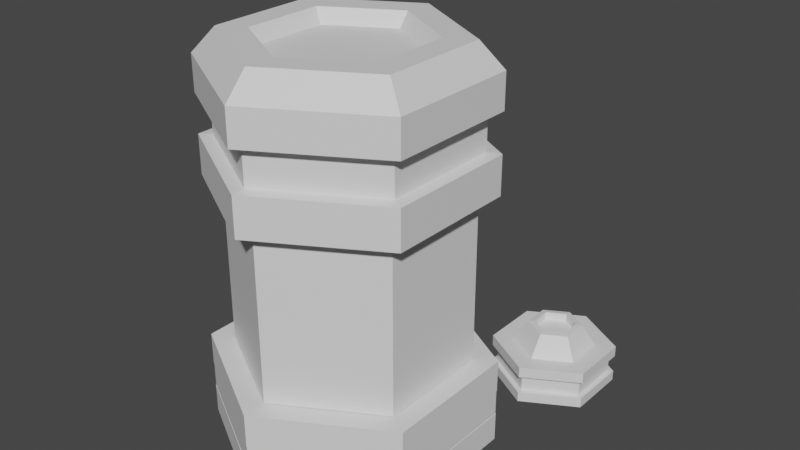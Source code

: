 # Source: drone_pod.blend  (saved by Blender 2.93.20; exported with 4.5.12 LTS)
import bpy
from mathutils import Matrix  # noqa: F401  (used for matrix-valued properties, if any)

bpy.ops.wm.read_factory_settings(use_empty=True)
scene = bpy.context.scene
scene.name = 'Scene'

# ---- collections
col_collection = bpy.data.collections.new('Collection'); scene.collection.children.link(col_collection)

# ---- materials (node trees are filled in below, after node groups)
mat_material_004 = bpy.data.materials.new('Material.004')
mat_material_004.use_transparent_shadow = False
mat_material_003 = bpy.data.materials.new('Material.003')
mat_material_003.use_transparent_shadow = False
mat_material_006 = bpy.data.materials.new('Material.006')
mat_material_006.use_transparent_shadow = False
mat_material_005 = bpy.data.materials.new('Material.005')
mat_material_005.use_transparent_shadow = False

# ---- material node trees
mat_material_004.use_nodes = True; mat_material_004.node_tree.nodes.clear()
_N = mat_material_004.node_tree.nodes; _L = mat_material_004.node_tree.links
n0 = _N.new('ShaderNodeBsdfPrincipled'); n0.name = 'Principled BSDF'; n0.location = (10, 300)
n0.distribution = 'GGX'
n0.subsurface_method = 'BURLEY'
n0.inputs[3].default_value = 1.45
n0.inputs[27].default_value = (0.0, 0.0, 0.0, 1.0)
n0.inputs[28].default_value = 1.0
n1 = _N.new('ShaderNodeOutputMaterial'); n1.name = 'Material Output'; n1.location = (300, 300)
_L.new(n0.outputs[0], n1.inputs[0])
n1.is_active_output = True
mat_material_003.use_nodes = True; mat_material_003.node_tree.nodes.clear()
_N = mat_material_003.node_tree.nodes; _L = mat_material_003.node_tree.links
n0 = _N.new('ShaderNodeBsdfPrincipled'); n0.name = 'Principled BSDF'; n0.location = (10, 300)
n0.distribution = 'GGX'
n0.subsurface_method = 'BURLEY'
n0.inputs[3].default_value = 1.45
n0.inputs[27].default_value = (0.0, 0.0, 0.0, 1.0)
n0.inputs[28].default_value = 1.0
n1 = _N.new('ShaderNodeOutputMaterial'); n1.name = 'Material Output'; n1.location = (300, 300)
_L.new(n0.outputs[0], n1.inputs[0])
n1.is_active_output = True
mat_material_006.use_nodes = True; mat_material_006.node_tree.nodes.clear()
_N = mat_material_006.node_tree.nodes; _L = mat_material_006.node_tree.links
n0 = _N.new('ShaderNodeBsdfPrincipled'); n0.name = 'Principled BSDF'; n0.location = (10, 300)
n0.distribution = 'GGX'
n0.subsurface_method = 'BURLEY'
n0.inputs[3].default_value = 1.45
n0.inputs[27].default_value = (0.0, 0.0, 0.0, 1.0)
n0.inputs[28].default_value = 1.0
n1 = _N.new('ShaderNodeOutputMaterial'); n1.name = 'Material Output'; n1.location = (300, 300)
_L.new(n0.outputs[0], n1.inputs[0])
n1.is_active_output = True
mat_material_005.use_nodes = True; mat_material_005.node_tree.nodes.clear()
_N = mat_material_005.node_tree.nodes; _L = mat_material_005.node_tree.links
n0 = _N.new('ShaderNodeBsdfPrincipled'); n0.name = 'Principled BSDF'; n0.location = (10, 300)
n0.distribution = 'GGX'
n0.subsurface_method = 'BURLEY'
n0.inputs[3].default_value = 1.45
n0.inputs[27].default_value = (0.0, 0.0, 0.0, 1.0)
n0.inputs[28].default_value = 1.0
n1 = _N.new('ShaderNodeOutputMaterial'); n1.name = 'Material Output'; n1.location = (300, 300)
_L.new(n0.outputs[0], n1.inputs[0])
n1.is_active_output = True

# ---- world
world_world = bpy.data.worlds.new('World'); scene.world = world_world
world_world.use_nodes = True; world_world.node_tree.nodes.clear()
_N = world_world.node_tree.nodes; _L = world_world.node_tree.links
n0 = _N.new('ShaderNodeOutputWorld'); n0.name = 'World Output'; n0.location = (300, 300)
n1 = _N.new('ShaderNodeBackground'); n1.name = 'Background'; n1.location = (10, 300)
n1.inputs[0].default_value = (0.05088, 0.05088, 0.05088, 1.0)
_L.new(n1.outputs[0], n0.inputs[0])
n0.is_active_output = True
world_world.color = (0.05088, 0.05088, 0.05088)
world_world.use_sun_shadow = False
world_world.sun_shadow_jitter_overblur = 0.0

# ---- meshes
me_cylinder_005 = bpy.data.meshes.new('Cylinder.005')
me_cylinder_005.from_pydata([(2.381e-08, 0.6702, 0.5182), (0.5804, 0.3351, 0.5182), (0.5804, -0.3351, 0.5182), (-5.377e-08, -0.6702, 0.5182), (-0.5804, -0.3351, 0.5182), (-0.5804, 0.3351, 0.5182), (0.6753, 0.3899, 1.174), (6.296e-10, 0.7797, 1.174), (0.6753, -0.3899, 1.174), (-6.925e-08, -0.7797, 1.174), (-0.6753, -0.3899, 1.174), (-0.6753, 0.3899, 1.174), (0.4129, 0.2384, 1.319), (1.333e-09, 0.4768, 1.319), (0.4129, -0.2384, 1.319), (-4.785e-08, -0.4768, 1.319), (-0.4129, -0.2384, 1.319), (-0.4129, 0.2384, 1.319), (0.5598, 0.3232, 1.319), (-1.585e-09, 0.6464, 1.319), (0.5598, -0.3232, 1.319), (-5.952e-08, -0.6464, 1.319), (-0.5598, -0.3232, 1.319), (-0.5598, 0.3232, 1.319), (0.3582, 0.2068, 1.239), (-2.53e-09, 0.4136, 1.239), (0.3582, -0.2068, 1.239), (-4.519e-08, -0.4136, 1.239), (-0.3582, -0.2068, 1.239), (-0.3582, 0.2068, 1.239), (-0.6753, 0.3899, 0.7418), (-0.6753, 0.3899, 0.9682), (7.283e-10, 0.7797, 0.9682), (8.27e-10, 0.7797, 0.7418), (-6.905e-08, -0.7797, 0.7418), (-6.915e-08, -0.7797, 0.9682), (-0.6753, -0.3899, 0.9682), (-0.6753, -0.3899, 0.7418), (0.6753, 0.3899, 0.7418), (0.6753, 0.3899, 0.9682), (0.6753, -0.3899, 0.9682), (0.6753, -0.3899, 0.7418), (-0.6071, 0.3505, 0.7481), (-0.6071, 0.3505, 0.9619), (-1.564e-09, 0.701, 0.9619), (-1.476e-09, 0.701, 0.7481), (-6.43e-08, -0.701, 0.7481), (-6.439e-08, -0.701, 0.9619), (-0.6071, -0.3505, 0.9619), (-0.6071, -0.3505, 0.7481), (0.6071, 0.3505, 0.7481), (0.6071, 0.3505, 0.9619), (0.6071, -0.3505, 0.9619), (0.6071, -0.3505, 0.7481), (0.6753, 0.3899, 0.5139), (9.256e-10, 0.7797, 0.5139), (0.6753, -0.3899, 0.5139), (-6.896e-08, -0.7797, 0.5139), (-0.6753, -0.3899, 0.5139), (-0.6753, 0.3899, 0.5139), (0.5804, 0.3351, -0.472), (2.381e-08, 0.6702, -0.472), (0.5804, -0.3351, -0.472), (-5.377e-08, -0.6702, -0.472), (-0.5804, -0.3351, -0.472), (-0.5804, 0.3351, -0.472)], [], [(32, 31, 11, 7), (2, 3, 63, 62), (11, 10, 22, 23), (36, 35, 9, 10), (40, 39, 6, 8), (31, 36, 10, 11), (35, 40, 8, 9), (39, 32, 7, 6), (17, 16, 28, 29), (9, 8, 20, 21), (6, 7, 19, 18), (7, 11, 23, 19), (10, 9, 21, 22), (8, 6, 18, 20), (13, 12, 18, 19), (12, 14, 20, 18), (14, 15, 21, 20), (15, 16, 22, 21), (16, 17, 23, 22), (17, 13, 19, 23), (24, 25, 29, 28, 27, 26), (15, 14, 26, 27), (12, 13, 25, 24), (13, 17, 29, 25), (16, 15, 27, 28), (14, 12, 24, 26), (54, 55, 33, 38), (35, 36, 48, 47), (57, 56, 41, 34), (34, 41, 53, 46), (59, 58, 37, 30), (36, 31, 43, 48), (56, 54, 38, 41), (37, 34, 46, 49), (58, 57, 34, 37), (32, 39, 51, 44), (55, 59, 30, 33), (31, 32, 44, 43), (50, 45, 44, 51), (46, 53, 52, 47), (42, 49, 48, 43), (53, 50, 51, 52), (49, 46, 47, 48), (45, 42, 43, 44), (41, 38, 50, 53), (40, 35, 47, 52), (33, 30, 42, 45), (38, 33, 45, 50), (39, 40, 52, 51), (30, 37, 49, 42), (1, 0, 55, 54), (2, 1, 54, 56), (3, 2, 56, 57), (4, 3, 57, 58), (5, 4, 58, 59), (0, 5, 59, 55), (0, 1, 60, 61), (5, 0, 61, 65), (3, 4, 64, 63), (1, 2, 62, 60), (4, 5, 65, 64), (60, 62, 63, 64, 65, 61)])
me_cylinder_005.polygons.foreach_set('material_index', [0, 1, 0, 0, 0, 0, 0, 0, 0, 0, 0, 0, 0, 0, 0, 0, 0, 0, 0, 0, 1, 0, 0, 0, 0, 0, 0, 0, 0, 0, 0, 0, 0, 0, 0, 0, 0, 0, 1, 1, 1, 1, 1, 1, 0, 0, 0, 0, 0, 0, 1, 1, 1, 1, 1, 1, 1, 1, 1, 1, 1, 1])
_uv = me_cylinder_005.uv_layers.new(name='UVMap')
_uv.uv.foreach_set('vector', [0.25, 0.4646, 0.06415, 0.3573, 0.06415, 0.3573, 0.25, 0.4646, 0.3601, 0.1864, 0.25, 0.1229, 0.25, 0.1229, 0.3601, 0.1864, 0.06415, 0.3573, 0.06415, 0.1427, 0.06415, 0.1427, 0.06415, 0.3573, 0.06415, 0.1427, 0.25, 0.0354, 0.25, 0.0354, 0.06415, 0.1427, 0.4358, 0.1427, 0.4358, 0.3573, 0.4358, 0.3573, 0.4358, 0.1427, 0.06415, 0.3573, 0.06415, 0.1427, 0.06415, 0.1427, 0.06415, 0.3573, 0.25, 0.0354, 0.4358, 0.1427, 0.4358, 0.1427, 0.25, 0.0354, 0.4358, 0.3573, 0.25, 0.4646, 0.25, 0.4646, 0.4358, 0.3573, 0.1129, 0.3291, 0.1129, 0.1709, 0.1129, 0.1709, 0.1129, 0.3291, 0.25, 0.0354, 0.4358, 0.1427, 0.4358, 0.1427, 0.25, 0.0354, 0.4358, 0.3573, 0.25, 0.4646, 0.25, 0.4646, 0.4358, 0.3573, 0.25, 0.4646, 0.06415, 0.3573, 0.06415, 0.3573, 0.25, 0.4646, 0.06415, 0.1427, 0.25, 0.0354, 0.25, 0.0354, 0.06415, 0.1427, 0.4358, 0.1427, 0.4358, 0.3573, 0.4358, 0.3573, 0.4358, 0.1427, 0.25, 0.4083, 0.3871, 0.3291, 0.4358, 0.3573, 0.25, 0.4646, 0.3871, 0.3291, 0.3871, 0.1709, 0.4358, 0.1427, 0.4358, 0.3573, 0.3871, 0.1709, 0.25, 0.0917, 0.25, 0.0354, 0.4358, 0.1427, 0.25, 0.0917, 0.1129, 0.1709, 0.06415, 0.1427, 0.25, 0.0354, 0.1129, 0.1709, 0.1129, 0.3291, 0.06415, 0.3573, 0.06415, 0.1427, 0.1129, 0.3291, 0.25, 0.4083, 0.25, 0.4646, 0.06415, 0.3573, 0.3871, 0.3291, 0.25, 0.4083, 0.1129, 0.3291, 0.1129, 0.1709, 0.25, 0.0917, 0.3871, 0.1709, 0.25, 0.0917, 0.3871, 0.1709, 0.3871, 0.1709, 0.25, 0.0917, 0.3871, 0.3291, 0.25, 0.4083, 0.25, 0.4083, 0.3871, 0.3291, 0.25, 0.4083, 0.1129, 0.3291, 0.1129, 0.3291, 0.25, 0.4083, 0.1129, 0.1709, 0.25, 0.0917, 0.25, 0.0917, 0.1129, 0.1709, 0.3871, 0.1709, 0.3871, 0.3291, 0.3871, 0.3291, 0.3871, 0.1709, 0.4358, 0.3573, 0.25, 0.4646, 0.25, 0.4646, 0.4358, 0.3573, 0.25, 0.0354, 0.06415, 0.1427, 0.06415, 0.1427, 0.25, 0.0354, 0.25, 0.0354, 0.4358, 0.1427, 0.4358, 0.1427, 0.25, 0.0354, 0.25, 0.0354, 0.4358, 0.1427, 0.4358, 0.1427, 0.25, 0.0354, 0.06415, 0.3573, 0.06415, 0.1427, 0.06415, 0.1427, 0.06415, 0.3573, 0.06415, 0.1427, 0.06415, 0.3573, 0.06415, 0.3573, 0.06415, 0.1427, 0.4358, 0.1427, 0.4358, 0.3573, 0.4358, 0.3573, 0.4358, 0.1427, 0.06415, 0.1427, 0.25, 0.0354, 0.25, 0.0354, 0.06415, 0.1427, 0.06415, 0.1427, 0.25, 0.0354, 0.25, 0.0354, 0.06415, 0.1427, 0.25, 0.4646, 0.4358, 0.3573, 0.4358, 0.3573, 0.25, 0.4646, 0.25, 0.4646, 0.06415, 0.3573, 0.06415, 0.3573, 0.25, 0.4646, 0.06415, 0.3573, 0.25, 0.4646, 0.25, 0.4646, 0.06415, 0.3573, 0.4358, 0.3573, 0.25, 0.4646, 0.25, 0.4646, 0.4358, 0.3573, 0.25, 0.0354, 0.4358, 0.1427, 0.4358, 0.1427, 0.25, 0.0354, 0.06415, 0.3573, 0.06415, 0.1427, 0.06415, 0.1427, 0.06415, 0.3573, 0.4358, 0.1427, 0.4358, 0.3573, 0.4358, 0.3573, 0.4358, 0.1427, 0.06415, 0.1427, 0.25, 0.0354, 0.25, 0.0354, 0.06415, 0.1427, 0.25, 0.4646, 0.06415, 0.3573, 0.06415, 0.3573, 0.25, 0.4646, 0.4358, 0.1427, 0.4358, 0.3573, 0.4358, 0.3573, 0.4358, 0.1427, 0.4358, 0.1427, 0.25, 0.0354, 0.25, 0.0354, 0.4358, 0.1427, 0.25, 0.4646, 0.06415, 0.3573, 0.06415, 0.3573, 0.25, 0.4646, 0.4358, 0.3573, 0.25, 0.4646, 0.25, 0.4646, 0.4358, 0.3573, 0.4358, 0.3573, 0.4358, 0.1427, 0.4358, 0.1427, 0.4358, 0.3573, 0.06415, 0.3573, 0.06415, 0.1427, 0.06415, 0.1427, 0.06415, 0.3573, 0.3601, 0.3136, 0.25, 0.3771, 0.25, 0.4646, 0.4358, 0.3573, 0.3601, 0.1864, 0.3601, 0.3136, 0.4358, 0.3573, 0.4358, 0.1427, 0.25, 0.1229, 0.3601, 0.1864, 0.4358, 0.1427, 0.25, 0.0354, 0.1399, 0.1864, 0.25, 0.1229, 0.25, 0.0354, 0.06415, 0.1427, 0.1399, 0.3136, 0.1399, 0.1864, 0.06415, 0.1427, 0.06415, 0.3573, 0.25, 0.3771, 0.1399, 0.3136, 0.06415, 0.3573, 0.25, 0.4646, 0.25, 0.3771, 0.3601, 0.3136, 0.3601, 0.3136, 0.25, 0.3771, 0.1399, 0.3136, 0.25, 0.3771, 0.25, 0.3771, 0.1399, 0.3136, 0.25, 0.1229, 0.1399, 0.1864, 0.1399, 0.1864, 0.25, 0.1229, 0.3601, 0.3136, 0.3601, 0.1864, 0.3601, 0.1864, 0.3601, 0.3136, 0.1399, 0.1864, 0.1399, 0.3136, 0.1399, 0.3136, 0.1399, 0.1864, 0.3601, 0.3136, 0.3601, 0.1864, 0.25, 0.1229, 0.1399, 0.1864, 0.1399, 0.3136, 0.25, 0.3771])
me_cylinder_005.materials.append(mat_material_004)
me_cylinder_005.materials.append(mat_material_003)
me_cylinder_005.use_remesh_fix_poles = True
me_cylinder_005.use_remesh_preserve_attributes = False
me_cylinder_005.update()
me_cylinder_004 = bpy.data.meshes.new('Cylinder.004')
me_cylinder_004.from_pydata([(0.5804, 0.3351, 0.5419), (2.381e-08, 0.6702, 0.5419), (0.5804, -0.3351, 0.5419), (-5.377e-08, -0.6702, 0.5419), (-0.5804, -0.3351, 0.5419), (-0.5804, 0.3351, 0.5419), (0.8743, 0.5048, 0.5462), (4.329e-08, 1.01, 0.5462), (0.8743, -0.5048, 0.5462), (-7.359e-08, -1.01, 0.5462), (-0.8743, -0.5048, 0.5462), (-0.8743, 0.5048, 0.5462), (0.8715, 0.5032, 0.304), (5.336e-08, 1.006, 0.304), (0.8715, -0.5032, 0.304), (-7.144e-08, -1.006, 0.304), (-0.8715, -0.5032, 0.304), (-0.8715, 0.5032, 0.304), (0.8743, 0.5048, 0.3046), (4.329e-08, 1.01, 0.3046), (0.8743, -0.5048, 0.3046), (-7.359e-08, -1.01, 0.3046), (-0.8743, -0.5048, 0.3046), (-0.8743, 0.5048, 0.3046), (0.8715, 0.5032, 0.1132), (5.336e-08, 1.006, 0.1132), (0.8715, -0.5032, 0.1132), (-7.144e-08, -1.006, 0.1132), (-0.8715, -0.5032, 0.1132), (-0.8715, 0.5032, 0.1132), (0.8736, 0.5044, 0.1126), (4.912e-08, 1.009, 0.1126), (0.8736, -0.5044, 0.1126), (-7.599e-08, -1.009, 0.1126), (-0.8736, -0.5044, 0.1126), (-0.8736, 0.5044, 0.1126), (0.8736, 0.5044, -0.102), (5.025e-08, 1.009, -0.102), (0.8736, -0.5044, -0.102), (-7.485e-08, -1.009, -0.102), (-0.8736, -0.5044, -0.102), (-0.8736, 0.5044, -0.102)], [], [(0, 2, 8, 6), (7, 6, 18, 19), (4, 5, 11, 10), (2, 3, 9, 8), (1, 0, 6, 7), (5, 1, 7, 11), (3, 4, 10, 9), (16, 17, 29, 28), (11, 7, 19, 23), (9, 10, 22, 21), (6, 8, 20, 18), (10, 11, 23, 22), (8, 9, 21, 20), (12, 13, 19, 18), (14, 12, 18, 20), (15, 14, 20, 21), (16, 15, 21, 22), (17, 16, 22, 23), (13, 17, 23, 19), (27, 28, 34, 33), (14, 15, 27, 26), (13, 12, 24, 25), (17, 13, 25, 29), (15, 16, 28, 27), (12, 14, 26, 24), (32, 33, 39, 38), (24, 26, 32, 30), (28, 29, 35, 34), (26, 27, 33, 32), (25, 24, 30, 31), (29, 25, 31, 35), (37, 36, 38, 39, 40, 41), (31, 30, 36, 37), (35, 31, 37, 41), (33, 34, 40, 39), (30, 32, 38, 36), (34, 35, 41, 40)])
_uv = me_cylinder_004.uv_layers.new(name='UVMap')
_uv.uv.foreach_set('vector', [0.3601, 0.3136, 0.3601, 0.1864, 0.3601, 0.1864, 0.3601, 0.3136, 0.25, 0.3771, 0.3601, 0.3136, 0.3601, 0.3136, 0.25, 0.3771, 0.1399, 0.1864, 0.1399, 0.3136, 0.1399, 0.3136, 0.1399, 0.1864, 0.3601, 0.1864, 0.25, 0.1229, 0.25, 0.1229, 0.3601, 0.1864, 0.25, 0.3771, 0.3601, 0.3136, 0.3601, 0.3136, 0.25, 0.3771, 0.1399, 0.3136, 0.25, 0.3771, 0.25, 0.3771, 0.1399, 0.3136, 0.25, 0.1229, 0.1399, 0.1864, 0.1399, 0.1864, 0.25, 0.1229, 0.15, 0.1923, 0.15, 0.3077, 0.15, 0.3077, 0.15, 0.1923, 0.1399, 0.3136, 0.25, 0.3771, 0.25, 0.3771, 0.1399, 0.3136, 0.25, 0.1229, 0.1399, 0.1864, 0.1399, 0.1864, 0.25, 0.1229, 0.3601, 0.3136, 0.3601, 0.1864, 0.3601, 0.1864, 0.3601, 0.3136, 0.1399, 0.1864, 0.1399, 0.3136, 0.1399, 0.3136, 0.1399, 0.1864, 0.3601, 0.1864, 0.25, 0.1229, 0.25, 0.1229, 0.3601, 0.1864, 0.35, 0.3077, 0.25, 0.3654, 0.25, 0.3771, 0.3601, 0.3136, 0.35, 0.1923, 0.35, 0.3077, 0.3601, 0.3136, 0.3601, 0.1864, 0.25, 0.1346, 0.35, 0.1923, 0.3601, 0.1864, 0.25, 0.1229, 0.15, 0.1923, 0.25, 0.1346, 0.25, 0.1229, 0.1399, 0.1864, 0.15, 0.3077, 0.15, 0.1923, 0.1399, 0.1864, 0.1399, 0.3136, 0.25, 0.3654, 0.15, 0.3077, 0.1399, 0.3136, 0.25, 0.3771, 0.25, 0.1346, 0.15, 0.1923, 0.15, 0.1923, 0.25, 0.1346, 0.35, 0.1923, 0.25, 0.1346, 0.25, 0.1346, 0.35, 0.1923, 0.25, 0.3654, 0.35, 0.3077, 0.35, 0.3077, 0.25, 0.3654, 0.15, 0.3077, 0.25, 0.3654, 0.25, 0.3654, 0.15, 0.3077, 0.25, 0.1346, 0.15, 0.1923, 0.15, 0.1923, 0.25, 0.1346, 0.35, 0.3077, 0.35, 0.1923, 0.35, 0.1923, 0.35, 0.3077, 0.35, 0.1923, 0.25, 0.1346, 0.25, 0.1346, 0.35, 0.1923, 0.35, 0.3077, 0.35, 0.1923, 0.35, 0.1923, 0.35, 0.3077, 0.15, 0.1923, 0.15, 0.3077, 0.15, 0.3077, 0.15, 0.1923, 0.35, 0.1923, 0.25, 0.1346, 0.25, 0.1346, 0.35, 0.1923, 0.25, 0.3654, 0.35, 0.3077, 0.35, 0.3077, 0.25, 0.3654, 0.15, 0.3077, 0.25, 0.3654, 0.25, 0.3654, 0.15, 0.3077, 0.25, 0.3654, 0.35, 0.3077, 0.35, 0.1923, 0.25, 0.1346, 0.15, 0.1923, 0.15, 0.3077, 0.25, 0.3654, 0.35, 0.3077, 0.35, 0.3077, 0.25, 0.3654, 0.15, 0.3077, 0.25, 0.3654, 0.25, 0.3654, 0.15, 0.3077, 0.25, 0.1346, 0.15, 0.1923, 0.15, 0.1923, 0.25, 0.1346, 0.35, 0.3077, 0.35, 0.1923, 0.35, 0.1923, 0.35, 0.3077, 0.15, 0.1923, 0.15, 0.3077, 0.15, 0.3077, 0.15, 0.1923])
me_cylinder_004.materials.append(mat_material_004)
me_cylinder_004.materials.append(mat_material_003)
me_cylinder_004.use_remesh_fix_poles = True
me_cylinder_004.use_remesh_preserve_attributes = False
me_cylinder_004.update()
me_cylinder_002 = bpy.data.meshes.new('Cylinder.002')
me_cylinder_002.from_pydata([(0.5804, 0.3351, 0.5419), (2.381e-08, 0.6702, 0.5419), (0.5804, -0.3351, 0.5419), (-5.377e-08, -0.6702, 0.5419), (-0.5804, -0.3351, 0.5419), (-0.5804, 0.3351, 0.5419), (0.8743, 0.5048, 0.5462), (4.329e-08, 1.01, 0.5462), (0.8743, -0.5048, 0.5462), (-7.359e-08, -1.01, 0.5462), (-0.8743, -0.5048, 0.5462), (-0.8743, 0.5048, 0.5462), (0.7939, 0.4583, 0.3624), (4.329e-08, 0.9167, 0.3624), (0.7939, -0.4583, 0.3624), (-7.039e-08, -0.9167, 0.3624), (-0.7939, -0.4583, 0.3624), (-0.7939, 0.4583, 0.3624), (0.8743, 0.5048, 0.3624), (4.329e-08, 1.01, 0.3624), (0.8743, -0.5048, 0.3624), (-7.359e-08, -1.01, 0.3624), (-0.8743, -0.5048, 0.3624), (-0.8743, 0.5048, 0.3624), (0.7939, 0.4583, 0.06809), (4.329e-08, 0.9167, 0.06809), (0.7939, -0.4583, 0.06809), (-7.039e-08, -0.9167, 0.06809), (-0.7939, -0.4583, 0.06809), (-0.7939, 0.4583, 0.06809), (0.8736, 0.5044, 0.06809), (4.912e-08, 1.009, 0.06809), (0.8736, -0.5044, 0.06809), (-7.599e-08, -1.009, 0.06809), (-0.8736, -0.5044, 0.06809), (-0.8736, 0.5044, 0.06809), (0.8736, 0.5044, -0.102), (5.025e-08, 1.009, -0.102), (0.8736, -0.5044, -0.102), (-7.485e-08, -1.009, -0.102), (-0.8736, -0.5044, -0.102), (-0.8736, 0.5044, -0.102), (0.292, 0.1686, 0.9091), (6.247e-09, 0.3372, 0.9091), (0.292, -0.1686, 0.9091), (-3.866e-08, -0.3372, 0.9091), (-0.292, -0.1686, 0.9091), (-0.292, 0.1686, 0.9091), (0.3817, 0.2204, 0.8971), (-3.111e-08, 0.4408, 0.8971), (0.3817, -0.2204, 0.8971), (-8.214e-08, -0.4408, 0.8971), (-0.3817, -0.2204, 0.8971), (-0.3817, 0.2204, 0.8971), (0.292, 0.1686, 0.7717), (6.247e-09, 0.3372, 0.7717), (0.292, -0.1686, 0.7717), (-3.866e-08, -0.3372, 0.7717), (-0.292, -0.1686, 0.7717), (-0.292, 0.1686, 0.7717)], [], [(0, 2, 8, 6), (7, 6, 18, 19), (4, 5, 11, 10), (2, 3, 9, 8), (1, 0, 6, 7), (5, 1, 7, 11), (3, 4, 10, 9), (16, 17, 29, 28), (11, 7, 19, 23), (9, 10, 22, 21), (6, 8, 20, 18), (10, 11, 23, 22), (8, 9, 21, 20), (12, 13, 19, 18), (14, 12, 18, 20), (15, 14, 20, 21), (16, 15, 21, 22), (17, 16, 22, 23), (13, 17, 23, 19), (27, 28, 34, 33), (14, 15, 27, 26), (13, 12, 24, 25), (17, 13, 25, 29), (15, 16, 28, 27), (12, 14, 26, 24), (32, 33, 39, 38), (24, 26, 32, 30), (28, 29, 35, 34), (26, 27, 33, 32), (25, 24, 30, 31), (29, 25, 31, 35), (37, 36, 38, 39, 40, 41), (31, 30, 36, 37), (35, 31, 37, 41), (33, 34, 40, 39), (30, 32, 38, 36), (34, 35, 41, 40), (5, 4, 52, 53), (47, 46, 58, 59), (3, 2, 50, 51), (0, 1, 49, 48), (1, 5, 53, 49), (4, 3, 51, 52), (2, 0, 48, 50), (43, 42, 48, 49), (42, 44, 50, 48), (44, 45, 51, 50), (45, 46, 52, 51), (46, 47, 53, 52), (47, 43, 49, 53), (54, 55, 59, 58, 57, 56), (45, 44, 56, 57), (42, 43, 55, 54), (43, 47, 59, 55), (46, 45, 57, 58), (44, 42, 54, 56)])
me_cylinder_002.polygons.foreach_set('material_index', [0, 0, 0, 0, 0, 0, 0, 1, 0, 0, 0, 0, 0, 0, 0, 0, 0, 0, 0, 0, 1, 1, 1, 1, 1, 0, 0, 0, 0, 0, 0, 0, 0, 0, 0, 0, 0, 0, 0, 0, 0, 0, 0, 0, 0, 0, 0, 0, 0, 0, 1, 0, 0, 0, 0, 0])
_uv = me_cylinder_002.uv_layers.new(name='UVMap')
_uv.uv.foreach_set('vector', [0.3601, 0.3136, 0.3601, 0.1864, 0.3601, 0.1864, 0.3601, 0.3136, 0.25, 0.3771, 0.3601, 0.3136, 0.3601, 0.3136, 0.25, 0.3771, 0.1399, 0.1864, 0.1399, 0.3136, 0.1399, 0.3136, 0.1399, 0.1864, 0.3601, 0.1864, 0.25, 0.1229, 0.25, 0.1229, 0.3601, 0.1864, 0.25, 0.3771, 0.3601, 0.3136, 0.3601, 0.3136, 0.25, 0.3771, 0.1399, 0.3136, 0.25, 0.3771, 0.25, 0.3771, 0.1399, 0.3136, 0.25, 0.1229, 0.1399, 0.1864, 0.1399, 0.1864, 0.25, 0.1229, 0.15, 0.1923, 0.15, 0.3077, 0.15, 0.3077, 0.15, 0.1923, 0.1399, 0.3136, 0.25, 0.3771, 0.25, 0.3771, 0.1399, 0.3136, 0.25, 0.1229, 0.1399, 0.1864, 0.1399, 0.1864, 0.25, 0.1229, 0.3601, 0.3136, 0.3601, 0.1864, 0.3601, 0.1864, 0.3601, 0.3136, 0.1399, 0.1864, 0.1399, 0.3136, 0.1399, 0.3136, 0.1399, 0.1864, 0.3601, 0.1864, 0.25, 0.1229, 0.25, 0.1229, 0.3601, 0.1864, 0.35, 0.3077, 0.25, 0.3654, 0.25, 0.3771, 0.3601, 0.3136, 0.35, 0.1923, 0.35, 0.3077, 0.3601, 0.3136, 0.3601, 0.1864, 0.25, 0.1346, 0.35, 0.1923, 0.3601, 0.1864, 0.25, 0.1229, 0.15, 0.1923, 0.25, 0.1346, 0.25, 0.1229, 0.1399, 0.1864, 0.15, 0.3077, 0.15, 0.1923, 0.1399, 0.1864, 0.1399, 0.3136, 0.25, 0.3654, 0.15, 0.3077, 0.1399, 0.3136, 0.25, 0.3771, 0.25, 0.1346, 0.15, 0.1923, 0.15, 0.1923, 0.25, 0.1346, 0.35, 0.1923, 0.25, 0.1346, 0.25, 0.1346, 0.35, 0.1923, 0.25, 0.3654, 0.35, 0.3077, 0.35, 0.3077, 0.25, 0.3654, 0.15, 0.3077, 0.25, 0.3654, 0.25, 0.3654, 0.15, 0.3077, 0.25, 0.1346, 0.15, 0.1923, 0.15, 0.1923, 0.25, 0.1346, 0.35, 0.3077, 0.35, 0.1923, 0.35, 0.1923, 0.35, 0.3077, 0.35, 0.1923, 0.25, 0.1346, 0.25, 0.1346, 0.35, 0.1923, 0.35, 0.3077, 0.35, 0.1923, 0.35, 0.1923, 0.35, 0.3077, 0.15, 0.1923, 0.15, 0.3077, 0.15, 0.3077, 0.15, 0.1923, 0.35, 0.1923, 0.25, 0.1346, 0.25, 0.1346, 0.35, 0.1923, 0.25, 0.3654, 0.35, 0.3077, 0.35, 0.3077, 0.25, 0.3654, 0.15, 0.3077, 0.25, 0.3654, 0.25, 0.3654, 0.15, 0.3077, 0.25, 0.3654, 0.35, 0.3077, 0.35, 0.1923, 0.25, 0.1346, 0.15, 0.1923, 0.15, 0.3077, 0.25, 0.3654, 0.35, 0.3077, 0.35, 0.3077, 0.25, 0.3654, 0.15, 0.3077, 0.25, 0.3654, 0.25, 0.3654, 0.15, 0.3077, 0.25, 0.1346, 0.15, 0.1923, 0.15, 0.1923, 0.25, 0.1346, 0.35, 0.3077, 0.35, 0.1923, 0.35, 0.1923, 0.35, 0.3077, 0.15, 0.1923, 0.15, 0.3077, 0.15, 0.3077, 0.15, 0.1923, 0.1399, 0.3136, 0.1399, 0.1864, 0.1399, 0.1864, 0.1399, 0.3136, 0.1806, 0.2901, 0.1806, 0.2099, 0.1806, 0.2099, 0.1806, 0.2901, 0.25, 0.1229, 0.3601, 0.1864, 0.3601, 0.1864, 0.25, 0.1229, 0.3601, 0.3136, 0.25, 0.3771, 0.25, 0.3771, 0.3601, 0.3136, 0.25, 0.3771, 0.1399, 0.3136, 0.1399, 0.3136, 0.25, 0.3771, 0.1399, 0.1864, 0.25, 0.1229, 0.25, 0.1229, 0.1399, 0.1864, 0.3601, 0.1864, 0.3601, 0.3136, 0.3601, 0.3136, 0.3601, 0.1864, 0.25, 0.3302, 0.3194, 0.2901, 0.3601, 0.3136, 0.25, 0.3771, 0.3194, 0.2901, 0.3194, 0.2099, 0.3601, 0.1864, 0.3601, 0.3136, 0.3194, 0.2099, 0.25, 0.1698, 0.25, 0.1229, 0.3601, 0.1864, 0.25, 0.1698, 0.1806, 0.2099, 0.1399, 0.1864, 0.25, 0.1229, 0.1806, 0.2099, 0.1806, 0.2901, 0.1399, 0.3136, 0.1399, 0.1864, 0.1806, 0.2901, 0.25, 0.3302, 0.25, 0.3771, 0.1399, 0.3136, 0.3194, 0.2901, 0.25, 0.3302, 0.1806, 0.2901, 0.1806, 0.2099, 0.25, 0.1698, 0.3194, 0.2099, 0.25, 0.1698, 0.3194, 0.2099, 0.3194, 0.2099, 0.25, 0.1698, 0.3194, 0.2901, 0.25, 0.3302, 0.25, 0.3302, 0.3194, 0.2901, 0.25, 0.3302, 0.1806, 0.2901, 0.1806, 0.2901, 0.25, 0.3302, 0.1806, 0.2099, 0.25, 0.1698, 0.25, 0.1698, 0.1806, 0.2099, 0.3194, 0.2099, 0.3194, 0.2901, 0.3194, 0.2901, 0.3194, 0.2099])
me_cylinder_002.materials.append(mat_material_006)
me_cylinder_002.materials.append(mat_material_005)
me_cylinder_002.use_remesh_fix_poles = True
me_cylinder_002.use_remesh_preserve_attributes = False
me_cylinder_002.update()
me_cylinder_001 = bpy.data.meshes.new('Cylinder.001')
me_cylinder_001.from_pydata([(0.5804, 0.3351, 0.5419), (2.381e-08, 0.6702, 0.5419), (0.5804, -0.3351, 0.5419), (-5.377e-08, -0.6702, 0.5419), (-0.5804, -0.3351, 0.5419), (-0.5804, 0.3351, 0.5419), (0.8743, 0.5048, 0.5462), (4.329e-08, 1.01, 0.5462), (0.8743, -0.5048, 0.5462), (-7.359e-08, -1.01, 0.5462), (-0.8743, -0.5048, 0.5462), (-0.8743, 0.5048, 0.5462), (0.7939, 0.4583, 0.3624), (4.329e-08, 0.9167, 0.3624), (0.7939, -0.4583, 0.3624), (-7.039e-08, -0.9167, 0.3624), (-0.7939, -0.4583, 0.3624), (-0.7939, 0.4583, 0.3624), (0.8743, 0.5048, 0.3624), (4.329e-08, 1.01, 0.3624), (0.8743, -0.5048, 0.3624), (-7.359e-08, -1.01, 0.3624), (-0.8743, -0.5048, 0.3624), (-0.8743, 0.5048, 0.3624), (0.7939, 0.4583, 0.06809), (4.329e-08, 0.9167, 0.06809), (0.7939, -0.4583, 0.06809), (-7.039e-08, -0.9167, 0.06809), (-0.7939, -0.4583, 0.06809), (-0.7939, 0.4583, 0.06809), (0.8736, 0.5044, 0.06809), (4.912e-08, 1.009, 0.06809), (0.8736, -0.5044, 0.06809), (-7.599e-08, -1.009, 0.06809), (-0.8736, -0.5044, 0.06809), (-0.8736, 0.5044, 0.06809), (0.8736, 0.5044, -0.102), (5.025e-08, 1.009, -0.102), (0.8736, -0.5044, -0.102), (-7.485e-08, -1.009, -0.102), (-0.8736, -0.5044, -0.102), (-0.8736, 0.5044, -0.102), (0.292, 0.1686, 0.9091), (6.247e-09, 0.3372, 0.9091), (0.292, -0.1686, 0.9091), (-3.866e-08, -0.3372, 0.9091), (-0.292, -0.1686, 0.9091), (-0.292, 0.1686, 0.9091), (0.3817, 0.2204, 0.8971), (-3.111e-08, 0.4408, 0.8971), (0.3817, -0.2204, 0.8971), (-8.214e-08, -0.4408, 0.8971), (-0.3817, -0.2204, 0.8971), (-0.3817, 0.2204, 0.8971), (0.292, 0.1686, 0.7717), (6.247e-09, 0.3372, 0.7717), (0.292, -0.1686, 0.7717), (-3.866e-08, -0.3372, 0.7717), (-0.292, -0.1686, 0.7717), (-0.292, 0.1686, 0.7717)], [], [(0, 2, 8, 6), (7, 6, 18, 19), (4, 5, 11, 10), (2, 3, 9, 8), (1, 0, 6, 7), (5, 1, 7, 11), (3, 4, 10, 9), (16, 17, 29, 28), (11, 7, 19, 23), (9, 10, 22, 21), (6, 8, 20, 18), (10, 11, 23, 22), (8, 9, 21, 20), (12, 13, 19, 18), (14, 12, 18, 20), (15, 14, 20, 21), (16, 15, 21, 22), (17, 16, 22, 23), (13, 17, 23, 19), (27, 28, 34, 33), (14, 15, 27, 26), (13, 12, 24, 25), (17, 13, 25, 29), (15, 16, 28, 27), (12, 14, 26, 24), (32, 33, 39, 38), (24, 26, 32, 30), (28, 29, 35, 34), (26, 27, 33, 32), (25, 24, 30, 31), (29, 25, 31, 35), (37, 36, 38, 39, 40, 41), (31, 30, 36, 37), (35, 31, 37, 41), (33, 34, 40, 39), (30, 32, 38, 36), (34, 35, 41, 40), (5, 4, 52, 53), (47, 46, 58, 59), (3, 2, 50, 51), (0, 1, 49, 48), (1, 5, 53, 49), (4, 3, 51, 52), (2, 0, 48, 50), (43, 42, 48, 49), (42, 44, 50, 48), (44, 45, 51, 50), (45, 46, 52, 51), (46, 47, 53, 52), (47, 43, 49, 53), (54, 55, 59, 58, 57, 56), (45, 44, 56, 57), (42, 43, 55, 54), (43, 47, 59, 55), (46, 45, 57, 58), (44, 42, 54, 56)])
me_cylinder_001.polygons.foreach_set('material_index', [0, 0, 0, 0, 0, 0, 0, 1, 0, 0, 0, 0, 0, 0, 0, 0, 0, 0, 0, 0, 1, 1, 1, 1, 1, 0, 0, 0, 0, 0, 0, 0, 0, 0, 0, 0, 0, 0, 0, 0, 0, 0, 0, 0, 0, 0, 0, 0, 0, 0, 1, 0, 0, 0, 0, 0])
_uv = me_cylinder_001.uv_layers.new(name='UVMap')
_uv.uv.foreach_set('vector', [0.3601, 0.3136, 0.3601, 0.1864, 0.3601, 0.1864, 0.3601, 0.3136, 0.25, 0.3771, 0.3601, 0.3136, 0.3601, 0.3136, 0.25, 0.3771, 0.1399, 0.1864, 0.1399, 0.3136, 0.1399, 0.3136, 0.1399, 0.1864, 0.3601, 0.1864, 0.25, 0.1229, 0.25, 0.1229, 0.3601, 0.1864, 0.25, 0.3771, 0.3601, 0.3136, 0.3601, 0.3136, 0.25, 0.3771, 0.1399, 0.3136, 0.25, 0.3771, 0.25, 0.3771, 0.1399, 0.3136, 0.25, 0.1229, 0.1399, 0.1864, 0.1399, 0.1864, 0.25, 0.1229, 0.15, 0.1923, 0.15, 0.3077, 0.15, 0.3077, 0.15, 0.1923, 0.1399, 0.3136, 0.25, 0.3771, 0.25, 0.3771, 0.1399, 0.3136, 0.25, 0.1229, 0.1399, 0.1864, 0.1399, 0.1864, 0.25, 0.1229, 0.3601, 0.3136, 0.3601, 0.1864, 0.3601, 0.1864, 0.3601, 0.3136, 0.1399, 0.1864, 0.1399, 0.3136, 0.1399, 0.3136, 0.1399, 0.1864, 0.3601, 0.1864, 0.25, 0.1229, 0.25, 0.1229, 0.3601, 0.1864, 0.35, 0.3077, 0.25, 0.3654, 0.25, 0.3771, 0.3601, 0.3136, 0.35, 0.1923, 0.35, 0.3077, 0.3601, 0.3136, 0.3601, 0.1864, 0.25, 0.1346, 0.35, 0.1923, 0.3601, 0.1864, 0.25, 0.1229, 0.15, 0.1923, 0.25, 0.1346, 0.25, 0.1229, 0.1399, 0.1864, 0.15, 0.3077, 0.15, 0.1923, 0.1399, 0.1864, 0.1399, 0.3136, 0.25, 0.3654, 0.15, 0.3077, 0.1399, 0.3136, 0.25, 0.3771, 0.25, 0.1346, 0.15, 0.1923, 0.15, 0.1923, 0.25, 0.1346, 0.35, 0.1923, 0.25, 0.1346, 0.25, 0.1346, 0.35, 0.1923, 0.25, 0.3654, 0.35, 0.3077, 0.35, 0.3077, 0.25, 0.3654, 0.15, 0.3077, 0.25, 0.3654, 0.25, 0.3654, 0.15, 0.3077, 0.25, 0.1346, 0.15, 0.1923, 0.15, 0.1923, 0.25, 0.1346, 0.35, 0.3077, 0.35, 0.1923, 0.35, 0.1923, 0.35, 0.3077, 0.35, 0.1923, 0.25, 0.1346, 0.25, 0.1346, 0.35, 0.1923, 0.35, 0.3077, 0.35, 0.1923, 0.35, 0.1923, 0.35, 0.3077, 0.15, 0.1923, 0.15, 0.3077, 0.15, 0.3077, 0.15, 0.1923, 0.35, 0.1923, 0.25, 0.1346, 0.25, 0.1346, 0.35, 0.1923, 0.25, 0.3654, 0.35, 0.3077, 0.35, 0.3077, 0.25, 0.3654, 0.15, 0.3077, 0.25, 0.3654, 0.25, 0.3654, 0.15, 0.3077, 0.25, 0.3654, 0.35, 0.3077, 0.35, 0.1923, 0.25, 0.1346, 0.15, 0.1923, 0.15, 0.3077, 0.25, 0.3654, 0.35, 0.3077, 0.35, 0.3077, 0.25, 0.3654, 0.15, 0.3077, 0.25, 0.3654, 0.25, 0.3654, 0.15, 0.3077, 0.25, 0.1346, 0.15, 0.1923, 0.15, 0.1923, 0.25, 0.1346, 0.35, 0.3077, 0.35, 0.1923, 0.35, 0.1923, 0.35, 0.3077, 0.15, 0.1923, 0.15, 0.3077, 0.15, 0.3077, 0.15, 0.1923, 0.1399, 0.3136, 0.1399, 0.1864, 0.1399, 0.1864, 0.1399, 0.3136, 0.1806, 0.2901, 0.1806, 0.2099, 0.1806, 0.2099, 0.1806, 0.2901, 0.25, 0.1229, 0.3601, 0.1864, 0.3601, 0.1864, 0.25, 0.1229, 0.3601, 0.3136, 0.25, 0.3771, 0.25, 0.3771, 0.3601, 0.3136, 0.25, 0.3771, 0.1399, 0.3136, 0.1399, 0.3136, 0.25, 0.3771, 0.1399, 0.1864, 0.25, 0.1229, 0.25, 0.1229, 0.1399, 0.1864, 0.3601, 0.1864, 0.3601, 0.3136, 0.3601, 0.3136, 0.3601, 0.1864, 0.25, 0.3302, 0.3194, 0.2901, 0.3601, 0.3136, 0.25, 0.3771, 0.3194, 0.2901, 0.3194, 0.2099, 0.3601, 0.1864, 0.3601, 0.3136, 0.3194, 0.2099, 0.25, 0.1698, 0.25, 0.1229, 0.3601, 0.1864, 0.25, 0.1698, 0.1806, 0.2099, 0.1399, 0.1864, 0.25, 0.1229, 0.1806, 0.2099, 0.1806, 0.2901, 0.1399, 0.3136, 0.1399, 0.1864, 0.1806, 0.2901, 0.25, 0.3302, 0.25, 0.3771, 0.1399, 0.3136, 0.3194, 0.2901, 0.25, 0.3302, 0.1806, 0.2901, 0.1806, 0.2099, 0.25, 0.1698, 0.3194, 0.2099, 0.25, 0.1698, 0.3194, 0.2099, 0.3194, 0.2099, 0.25, 0.1698, 0.3194, 0.2901, 0.25, 0.3302, 0.25, 0.3302, 0.3194, 0.2901, 0.25, 0.3302, 0.1806, 0.2901, 0.1806, 0.2901, 0.25, 0.3302, 0.1806, 0.2099, 0.25, 0.1698, 0.25, 0.1698, 0.1806, 0.2099, 0.3194, 0.2099, 0.3194, 0.2901, 0.3194, 0.2901, 0.3194, 0.2099])
me_cylinder_001.materials.append(mat_material_006)
me_cylinder_001.materials.append(mat_material_005)
me_cylinder_001.use_remesh_fix_poles = True
me_cylinder_001.use_remesh_preserve_attributes = False
me_cylinder_001.update()

# ---- objects
ob_cylinder = bpy.data.objects.new('Cylinder', me_cylinder_005)
ob_cylinder_001 = bpy.data.objects.new('Cylinder.001', me_cylinder_004)
ob_cylinder_002 = bpy.data.objects.new('Cylinder.002', me_cylinder_002)
ob_cylinder_003 = bpy.data.objects.new('Cylinder.003', me_cylinder_001)

# ---- transforms, parenting, visibility, modifiers, constraints
ob_cylinder.location = (-0.06297, -0.2681, 1.028)
ob_cylinder.scale = (1.057, 1.057, 1.057)
ob_cylinder_001.location = (-0.06297, -0.2681, 0.06451)
ob_cylinder_001.scale = (0.846, 0.846, 0.846)
ob_cylinder_002.location = (0.5482, 0.979, -0.009803)
ob_cylinder_002.scale = (0.3872, 0.3872, 0.3872)
ob_cylinder_003.location = (-0.5974, 0.979, -0.009803)
ob_cylinder_003.scale = (0.3872, 0.3872, 0.3872)

# ---- collection membership
col_collection.objects.link(ob_cylinder)
col_collection.objects.link(ob_cylinder_001)
col_collection.objects.link(ob_cylinder_002)
col_collection.objects.link(ob_cylinder_003)

# ---- scene / render settings (as saved in the file)
scene.frame_start = 1; scene.frame_end = 250; scene.frame_set(1)
scene.render.engine = 'BLENDER_EEVEE_NEXT'
scene.cycles.use_denoising = False
scene.cycles.samples = 128
scene.cycles.sampling_pattern = 'TABULATED_SOBOL'
scene.cycles.use_adaptive_sampling = False
scene.cycles.use_light_tree = False
scene.view_settings.view_transform = 'Filmic'
bpy.context.view_layer.update()

# ---- added for rendering (the .blend has no active camera and no usable light): camera, sun
cam_auto = bpy.data.cameras.new('AutoCamera')
cam_auto.lens = 50.0
cam_auto.sensor_width = 36.0
cam_auto.clip_end = 1000.0
ob_auto_camera = bpy.data.objects.new('AutoCamera', cam_auto)
scene.collection.objects.link(ob_auto_camera)
ob_auto_camera.location = (3.63442, -4.26701, 4.11365)
ob_auto_camera.rotation_euler = (1.09748, -7.21219e-08, 0.694738)
scene.camera = ob_auto_camera
light_auto_sun = bpy.data.lights.new('AutoSun', 'SUN')
light_auto_sun.energy = 3.0
light_auto_sun.angle = 0.0523599
ob_auto_sun = bpy.data.objects.new('AutoSun', light_auto_sun)
scene.collection.objects.link(ob_auto_sun)
ob_auto_sun.rotation_euler = (0.872665, 0.174533, 0.523599)
bpy.context.view_layer.update()
